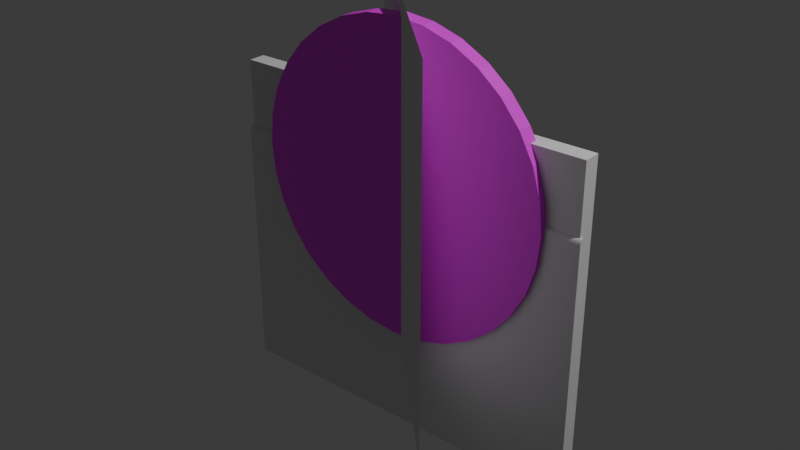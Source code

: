 # Source: mediaquesadilla4.blend  (saved by Blender 4.1.24; exported with 4.5.12 LTS)
import bpy
from mathutils import Matrix  # noqa: F401  (used for matrix-valued properties, if any)

bpy.ops.wm.read_factory_settings(use_empty=True)
scene = bpy.context.scene
scene.name = 'Scene'

# ---- collections
col_collection = bpy.data.collections.new('Collection'); scene.collection.children.link(col_collection)

# ---- images (referenced by path relative to the original .blend; pixels are not part of the script)
import os
ASSET_DIR = os.environ.get("B2B_ASSET_DIR", "")  # directory of the original .blend (textures are referenced by path, not embedded)
HERE = os.path.dirname(os.path.abspath(__file__))  # packed textures are extracted next to this script under _unpacked/

def load_image(name, relpath, width, height, colorspace="sRGB"):
    """Load a texture the original file referenced (path relative to the .blend, or extracted next to this script)."""
    p = next((c for c in (os.path.join(HERE, relpath), os.path.join(ASSET_DIR, relpath)) if relpath and os.path.exists(c)), "")
    if p:
        img = bpy.data.images.load(p, check_existing=True)
        img.name = name
    else:  # same state as the original file: an image datablock whose file is absent (Cycles renders it pink)
        img = bpy.data.images.new(name, width, height)
        img.source = "FILE"
        img.filepath = "//" + (relpath or name)
    img.colorspace_settings.name = colorspace
    return img
img_1_png = load_image('1.png', '1.png', 1024, 1024, 'sRGB')
img_4_png = load_image('4.png', '4.png', 1024, 1024, 'sRGB')

# ---- materials (node trees are filled in below, after node groups)
mat_material = bpy.data.materials.new('Material')
mat_material.use_transparent_shadow = False
mat_material_002 = bpy.data.materials.new('Material.002')
mat_material_002.use_transparent_shadow = False

# ---- material node trees
mat_material.use_nodes = True; mat_material.node_tree.nodes.clear()
_N = mat_material.node_tree.nodes; _L = mat_material.node_tree.links
n0 = _N.new('ShaderNodeBsdfPrincipled'); n0.name = 'Principled BSDF'; n0.location = (10, 300)
n1 = _N.new('ShaderNodeOutputMaterial'); n1.name = 'Material Output'; n1.location = (300, 300)
n2 = _N.new('ShaderNodeTexImage'); n2.name = 'Image Texture'; n2.location = (-280, 275)
n2.image = img_1_png
_L.new(n0.outputs[0], n1.inputs[0])
_L.new(n2.outputs[0], n0.inputs[0])
n1.is_active_output = True
mat_material_002.use_nodes = True; mat_material_002.node_tree.nodes.clear()
_N = mat_material_002.node_tree.nodes; _L = mat_material_002.node_tree.links
n0 = _N.new('ShaderNodeBsdfPrincipled'); n0.name = 'Principled BSDF'; n0.location = (10, 300)
n1 = _N.new('ShaderNodeOutputMaterial'); n1.name = 'Material Output'; n1.location = (300, 300)
n2 = _N.new('ShaderNodeTexImage'); n2.name = 'Image Texture'; n2.location = (-280, 275)
n2.image = img_4_png
_L.new(n0.outputs[0], n1.inputs[0])
_L.new(n2.outputs[0], n0.inputs[0])
n1.is_active_output = True

# ---- world
world_world = bpy.data.worlds.new('World'); scene.world = world_world
world_world.use_nodes = True; world_world.node_tree.nodes.clear()
_N = world_world.node_tree.nodes; _L = world_world.node_tree.links
n0 = _N.new('ShaderNodeOutputWorld'); n0.name = 'World Output'; n0.location = (300, 300)
n1 = _N.new('ShaderNodeBackground'); n1.name = 'Background'; n1.location = (10, 300)
n1.inputs[0].default_value = (0.05088, 0.05088, 0.05088, 1.0)
_L.new(n1.outputs[0], n0.inputs[0])
n0.is_active_output = True
world_world.color = (0.05088, 0.05088, 0.05088)
world_world.use_sun_shadow = False
world_world.sun_shadow_jitter_overblur = 0.0

# ---- lights
light_light = bpy.data.lights.new('Light', 'POINT')
light_light.transmission_factor = 0.0
light_light.energy = 1000.0
light_light.shadow_soft_size = 0.1
light_light.shadow_maximum_resolution = 0.006
light_light.use_absolute_resolution = True

# ---- meshes
me_plane = bpy.data.meshes.new('Plane')
me_plane.from_pydata([(-1.0, -1.0, 0.0), (1.0, -1.0, 0.0), (-1.0, 1.0, 0.0), (1.0, 1.0, 0.0)], [], [(0, 1, 3, 2)])
_uv = me_plane.uv_layers.new(name='UVMap')
_uv.uv.foreach_set('vector', [0.0, 0.0, 1.0, 0.0, 1.0, 1.0, 0.0, 1.0])
me_plane.update()
me_cylinder_003 = bpy.data.meshes.new('Cylinder.003')
me_cylinder_003.from_pydata([(0.0, 1.0, 0.0489), (0.0, 1.0, -0.0489), (0.1951, 0.9808, 0.0489), (0.1951, 0.9808, -0.0489), (0.3827, 0.9239, 0.0489), (0.3827, 0.9239, -0.0489), (0.5556, 0.8315, 0.0489), (0.5556, 0.8315, -0.0489), (0.7071, 0.7071, 0.0489), (0.7071, 0.7071, -0.0489), (0.8315, 0.5556, 0.0489), (0.8315, 0.5556, -0.0489), (0.9239, 0.3827, 0.0489), (0.9239, 0.3827, -0.0489), (0.9808, 0.1951, 0.0489), (0.9808, 0.1951, -0.0489), (1.0, 7.919e-08, 0.0489), (1.0, -7.919e-08, -0.0489), (0.9808, -0.1951, 0.0489), (0.9808, -0.1951, -0.0489), (0.9239, -0.3827, 0.0489), (0.9239, -0.3827, -0.0489), (0.8315, -0.5556, 0.0489), (0.8315, -0.5556, -0.0489), (0.7071, -0.7071, 0.0489), (0.7071, -0.7071, -0.0489), (0.5556, -0.8315, 0.0489), (0.5556, -0.8315, -0.0489), (0.3827, -0.9239, 0.0489), (0.3827, -0.9239, -0.0489), (0.1951, -0.9808, 0.0489), (0.1951, -0.9808, -0.0489), (0.0, -1.0, 0.0489), (0.0, -1.0, -0.0489), (-0.1951, -0.9808, 0.0489), (-0.1951, -0.9808, -0.0489), (-0.3827, -0.9239, 0.0489), (-0.3827, -0.9239, -0.0489), (-0.5556, -0.8315, 0.0489), (-0.5556, -0.8315, -0.0489), (-0.7071, -0.7071, 0.0489), (-0.7071, -0.7071, -0.0489), (-0.8315, -0.5556, 0.0489), (-0.8315, -0.5556, -0.0489), (-0.9239, -0.3827, 0.0489), (-0.9239, -0.3827, -0.0489), (-0.9808, -0.1951, 0.0489), (-0.9808, -0.1951, -0.0489), (-1.0, 7.919e-08, 0.0489), (-1.0, -7.919e-08, -0.0489), (-0.9808, 0.1951, 0.0489), (-0.9808, 0.1951, -0.0489), (-0.9239, 0.3827, 0.0489), (-0.9239, 0.3827, -0.0489), (-0.8315, 0.5556, 0.0489), (-0.8315, 0.5556, -0.0489), (-0.7071, 0.7071, 0.0489), (-0.7071, 0.7071, -0.0489), (-0.5556, 0.8315, 0.0489), (-0.5556, 0.8315, -0.0489), (-0.3827, 0.9239, 0.0489), (-0.3827, 0.9239, -0.0489), (-0.1951, 0.9808, 0.0489), (-0.1951, 0.9808, -0.0489)], [], [(0, 1, 3, 2), (2, 3, 5, 4), (4, 5, 7, 6), (6, 7, 9, 8), (8, 9, 11, 10), (10, 11, 13, 12), (12, 13, 15, 14), (14, 15, 17, 16), (16, 17, 19, 18), (18, 19, 21, 20), (20, 21, 23, 22), (22, 23, 25, 24), (24, 25, 27, 26), (26, 27, 29, 28), (28, 29, 31, 30), (30, 31, 33, 32), (32, 33, 35, 34), (34, 35, 37, 36), (36, 37, 39, 38), (38, 39, 41, 40), (40, 41, 43, 42), (42, 43, 45, 44), (44, 45, 47, 46), (46, 47, 49, 48), (48, 49, 51, 50), (50, 51, 53, 52), (52, 53, 55, 54), (54, 55, 57, 56), (56, 57, 59, 58), (58, 59, 61, 60), (3, 1, 63, 61, 59, 57, 55, 53, 51, 49, 47, 45, 43, 41, 39, 37, 35, 33, 31, 29, 27, 25, 23, 21, 19, 17, 15, 13, 11, 9, 7, 5), (60, 61, 63, 62), (62, 63, 1, 0), (0, 2, 4, 6, 8, 10, 12, 14, 16, 18, 20, 22, 24, 26, 28, 30, 32, 34, 36, 38, 40, 42, 44, 46, 48, 50, 52, 54, 56, 58, 60, 62)])
_uv = me_cylinder_003.uv_layers.new(name='UVMap')
_uv.uv.foreach_set('vector', [0.5, 0.5244, 0.5, 0.4756, 0.5975, 0.4756, 0.5975, 0.5244, 0.5975, 0.5244, 0.5975, 0.4756, 0.6913, 0.4756, 0.6913, 0.5244, 0.6913, 0.5244, 0.6913, 0.4756, 0.7778, 0.4756, 0.7778, 0.5244, 0.7778, 0.5244, 0.7778, 0.4756, 0.8536, 0.4756, 0.8536, 0.5244, 0.8536, 0.5244, 0.8536, 0.4756, 0.7778, 0.4756, 0.7778, 0.5244, 0.7778, 0.5244, 0.7778, 0.4756, 0.6913, 0.4756, 0.6913, 0.5244, 0.6913, 0.5244, 0.6913, 0.4756, 0.5975, 0.4756, 0.5975, 0.5244, 0.5975, 0.5244, 0.5975, 0.4756, 0.5, 0.4756, 0.5, 0.5244, 0.5, 0.5244, 0.5, 0.4756, 0.4025, 0.4756, 0.4025, 0.5244, 0.4025, 0.5244, 0.4025, 0.4756, 0.3087, 0.4756, 0.3087, 0.5244, 0.3087, 0.5244, 0.3087, 0.4756, 0.2222, 0.4756, 0.2222, 0.5244, 0.2222, 0.5244, 0.2222, 0.4756, 0.1464, 0.4756, 0.1464, 0.5244, 0.8536, 0.5244, 0.8536, 0.4756, 0.7778, 0.4756, 0.7778, 0.5244, 0.7778, 0.5244, 0.7778, 0.4756, 0.6913, 0.4756, 0.6913, 0.5244, 0.6913, 0.5244, 0.6913, 0.4756, 0.5975, 0.4756, 0.5975, 0.5244, 0.5975, 0.5244, 0.5975, 0.4756, 0.5, 0.4756, 0.5, 0.5244, 0.5, 0.5244, 0.5, 0.4756, 0.4025, 0.4756, 0.4025, 0.5244, 0.4025, 0.5244, 0.4025, 0.4756, 0.3087, 0.4756, 0.3087, 0.5244, 0.3087, 0.5244, 0.3087, 0.4756, 0.2222, 0.4756, 0.2222, 0.5244, 0.2222, 0.5244, 0.2222, 0.4756, 0.1464, 0.4756, 0.1464, 0.5244, 0.1464, 0.5244, 0.1464, 0.4756, 0.2222, 0.4756, 0.2222, 0.5244, 0.2222, 0.5244, 0.2222, 0.4756, 0.3087, 0.4756, 0.3087, 0.5244, 0.3087, 0.5244, 0.3087, 0.4756, 0.4025, 0.4756, 0.4025, 0.5244, 0.4025, 0.5244, 0.4025, 0.4756, 0.5, 0.4756, 0.5, 0.5244, 0.5, 0.5244, 0.5, 0.4756, 0.5975, 0.4756, 0.5975, 0.5244, 0.5975, 0.5244, 0.5975, 0.4756, 0.6913, 0.4756, 0.6913, 0.5244, 0.6913, 0.5244, 0.6913, 0.4756, 0.7778, 0.4756, 0.7778, 0.5244, 0.7778, 0.5244, 0.7778, 0.4756, 0.8536, 0.4756, 0.8536, 0.5244, 0.1464, 0.5244, 0.1464, 0.4756, 0.2222, 0.4756, 0.2222, 0.5244, 0.2222, 0.5244, 0.2222, 0.4756, 0.3087, 0.4756, 0.3087, 0.5244, 0.5975, 0.9904, 0.5, 1.0, 0.4025, 0.9904, 0.3087, 0.9619, 0.2222, 0.9157, 0.1464, 0.8536, 0.08427, 0.7778, 0.03806, 0.6913, 0.009607, 0.5975, 5.96e-08, 0.5, 0.009607, 0.4025, 0.03806, 0.3087, 0.08427, 0.2222, 0.1464, 0.1464, 0.2222, 0.08427, 0.3087, 0.03806, 0.4025, 0.009607, 0.5, 0.0, 0.5975, 0.009607, 0.6913, 0.03806, 0.7778, 0.08427, 0.8536, 0.1464, 0.9157, 0.2222, 0.9619, 0.3087, 0.9904, 0.4025, 1.0, 0.5, 0.9904, 0.5975, 0.9619, 0.6913, 0.9157, 0.7778, 0.8536, 0.8536, 0.7778, 0.9157, 0.6913, 0.9619, 0.3087, 0.5244, 0.3087, 0.4756, 0.4025, 0.4756, 0.4025, 0.5244, 0.4025, 0.5244, 0.4025, 0.4756, 0.5, 0.4756, 0.5, 0.5244, 0.5, 1.0, 0.5975, 0.9904, 0.6913, 0.9619, 0.7778, 0.9157, 0.8536, 0.8536, 0.9157, 0.7778, 0.9619, 0.6913, 0.9904, 0.5975, 1.0, 0.5, 0.9904, 0.4025, 0.9619, 0.3087, 0.9157, 0.2222, 0.8536, 0.1464, 0.7778, 0.08427, 0.6913, 0.03806, 0.5975, 0.009607, 0.5, 8.941e-08, 0.4025, 0.009607, 0.3087, 0.03806, 0.2222, 0.08427, 0.1464, 0.1464, 0.08427, 0.2222, 0.03806, 0.3087, 0.009607, 0.4025, 5.96e-08, 0.5, 0.009607, 0.5975, 0.03806, 0.6913, 0.08427, 0.7778, 0.1464, 0.8536, 0.2222, 0.9157, 0.3087, 0.9619, 0.4025, 0.9904])
me_cylinder_003.materials.append(mat_material)
me_cylinder_003.update()
me_cylinder_004 = bpy.data.meshes.new('Cylinder.004')
me_cylinder_004.from_pydata([(-34.16, 1.0, -1.0), (-34.16, 1.0, 1.0), (-33.96, 0.9808, -1.0), (-33.96, 0.9808, 1.0), (0.3827, 0.9239, -1.0), (0.3827, 0.9239, 1.0), (0.5556, 0.8315, -1.0), (0.5556, 0.8315, 1.0), (0.7071, 0.7071, -1.0), (0.7071, 0.7071, 1.0), (0.8315, 0.5556, -1.0), (0.8315, 0.5556, 1.0), (0.9239, 0.3827, -1.0), (0.9239, 0.3827, 1.0), (0.9808, 0.1951, -1.0), (0.9808, 0.1951, 1.0), (1.0, 0.0, -1.0), (1.0, 0.0, 1.0), (0.9808, -0.1951, -1.0), (0.9808, -0.1951, 1.0), (0.9239, -0.3827, -1.0), (0.9239, -0.3827, 1.0), (0.8315, -0.5556, -1.0), (0.8315, -0.5556, 1.0), (0.7071, -0.7071, -1.0), (0.7071, -0.7071, 1.0), (0.5556, -0.8315, -1.0), (0.5556, -0.8315, 1.0), (0.3827, -0.9239, -1.0), (0.3827, -0.9239, 1.0), (-33.96, -0.9808, -1.0), (-33.96, -0.9808, 1.0), (-34.16, -1.0, -1.0), (-34.16, -1.0, 1.0), (-34.35, -0.9808, -1.0), (-34.35, -0.9808, 1.0), (-34.54, -0.9239, -1.0), (-34.54, -0.9239, 1.0), (-34.71, -0.8315, -1.0), (-34.71, -0.8315, 1.0), (-34.86, -0.7071, -1.0), (-34.86, -0.7071, 1.0), (-34.99, -0.5556, -1.0), (-34.99, -0.5556, 1.0), (-35.08, -0.3827, -1.0), (-35.08, -0.3827, 1.0), (-35.14, -0.1951, -1.0), (-35.14, -0.1951, 1.0), (-35.16, 0.0, -1.0), (-35.16, 0.0, 1.0), (-35.14, 0.1951, -1.0), (-35.14, 0.1951, 1.0), (-35.08, 0.3827, -1.0), (-35.08, 0.3827, 1.0), (-34.99, 0.5556, -1.0), (-34.99, 0.5556, 1.0), (-34.86, 0.7071, -1.0), (-34.86, 0.7071, 1.0), (-34.71, 0.8315, -1.0), (-34.71, 0.8315, 1.0), (-34.54, 0.9239, -1.0), (-34.54, 0.9239, 1.0), (-34.35, 0.9808, -1.0), (-34.35, 0.9808, 1.0)], [], [(0, 1, 3, 2), (2, 3, 5, 4), (4, 5, 7, 6), (6, 7, 9, 8), (8, 9, 11, 10), (10, 11, 13, 12), (12, 13, 15, 14), (14, 15, 17, 16), (16, 17, 19, 18), (18, 19, 21, 20), (20, 21, 23, 22), (22, 23, 25, 24), (24, 25, 27, 26), (26, 27, 29, 28), (28, 29, 31, 30), (30, 31, 33, 32), (32, 33, 35, 34), (34, 35, 37, 36), (36, 37, 39, 38), (38, 39, 41, 40), (40, 41, 43, 42), (42, 43, 45, 44), (44, 45, 47, 46), (46, 47, 49, 48), (48, 49, 51, 50), (50, 51, 53, 52), (52, 53, 55, 54), (54, 55, 57, 56), (56, 57, 59, 58), (58, 59, 61, 60), (3, 1, 63, 61, 59, 57, 55, 53, 51, 49, 47, 45, 43, 41, 39, 37, 35, 33, 31, 29, 27, 25, 23, 21, 19, 17, 15, 13, 11, 9, 7, 5), (60, 61, 63, 62), (62, 63, 1, 0), (0, 2, 4, 6, 8, 10, 12, 14, 16, 18, 20, 22, 24, 26, 28, 30, 32, 34, 36, 38, 40, 42, 44, 46, 48, 50, 52, 54, 56, 58, 60, 62)])
_uv = me_cylinder_004.uv_layers.new(name='UVMap')
_uv.uv.foreach_set('vector', [1.0, 0.5, 1.0, 1.0, 0.9688, 1.0, 0.9688, 0.5, 0.999, 0.001001, 0.001001, 0.001001, 0.001001, 0.999, 0.999, 0.999, 0.9375, 0.5, 0.9375, 1.0, 0.9062, 1.0, 0.9062, 0.5, 0.9062, 0.5, 0.9062, 1.0, 0.875, 1.0, 0.875, 0.5, 0.875, 0.5, 0.875, 1.0, 0.8438, 1.0, 0.8438, 0.5, 0.8438, 0.5, 0.8438, 1.0, 0.8125, 1.0, 0.8125, 0.5, 0.8125, 0.5, 0.8125, 1.0, 0.7812, 1.0, 0.7812, 0.5, 0.7812, 0.5, 0.7812, 1.0, 0.75, 1.0, 0.75, 0.5, 0.75, 0.5, 0.75, 1.0, 0.7188, 1.0, 0.7188, 0.5, 0.7188, 0.5, 0.7188, 1.0, 0.6875, 1.0, 0.6875, 0.5, 0.6875, 0.5, 0.6875, 1.0, 0.6562, 1.0, 0.6562, 0.5, 0.6562, 0.5, 0.6562, 1.0, 0.625, 1.0, 0.625, 0.5, 0.625, 0.5, 0.625, 1.0, 0.5938, 1.0, 0.5938, 0.5, 0.5938, 0.5, 0.5938, 1.0, 0.5625, 1.0, 0.5625, 0.5, 0.999, 0.001001, 0.001001, 0.001001, 0.001001, 0.999, 0.999, 0.999, 0.5312, 0.5, 0.5312, 1.0, 0.5, 1.0, 0.5, 0.5, 0.5, 0.5, 0.5, 1.0, 0.4688, 1.0, 0.4688, 0.5, 0.4688, 0.5, 0.4688, 1.0, 0.4375, 1.0, 0.4375, 0.5, 0.4375, 0.5, 0.4375, 1.0, 0.4062, 1.0, 0.4062, 0.5, 0.4062, 0.5, 0.4062, 1.0, 0.375, 1.0, 0.375, 0.5, 0.375, 0.5, 0.375, 1.0, 0.3438, 1.0, 0.3438, 0.5, 0.3438, 0.5, 0.3438, 1.0, 0.3125, 1.0, 0.3125, 0.5, 0.3125, 0.5, 0.3125, 1.0, 0.2812, 1.0, 0.2812, 0.5, 0.2812, 0.5, 0.2812, 1.0, 0.25, 1.0, 0.25, 0.5, 0.25, 0.5, 0.25, 1.0, 0.2188, 1.0, 0.2188, 0.5, 0.2188, 0.5, 0.2188, 1.0, 0.1875, 1.0, 0.1875, 0.5, 0.1875, 0.5, 0.1875, 1.0, 0.1562, 1.0, 0.1562, 0.5, 0.1562, 0.5, 0.1562, 1.0, 0.125, 1.0, 0.125, 0.5, 0.125, 0.5, 0.125, 1.0, 0.09375, 1.0, 0.09375, 0.5, 0.09375, 0.5, 0.09375, 1.0, 0.0625, 1.0, 0.0625, 0.5, 0.2968, 0.4854, 0.25, 0.49, 0.2032, 0.4854, 0.1582, 0.4717, 0.1167, 0.4496, 0.08029, 0.4197, 0.05045, 0.3833, 0.02827, 0.3418, 0.01461, 0.2968, 0.01, 0.25, 0.01461, 0.2032, 0.02827, 0.1582, 0.05045, 0.1167, 0.08029, 0.08029, 0.1167, 0.05045, 0.1582, 0.02827, 0.2032, 0.01461, 0.25, 0.01, 0.2968, 0.01461, 0.3418, 0.02827, 0.3833, 0.05045, 0.4197, 0.08029, 0.4496, 0.1167, 0.4717, 0.1582, 0.4854, 0.2032, 0.49, 0.25, 0.4854, 0.2968, 0.4717, 0.3418, 0.4496, 0.3833, 0.4197, 0.4197, 0.3833, 0.4496, 0.3418, 0.4717, 0.0625, 0.5, 0.0625, 1.0, 0.03125, 1.0, 0.03125, 0.5, 0.03125, 0.5, 0.03125, 1.0, 0.0, 1.0, 0.0, 0.5, 0.75, 0.49, 0.7968, 0.4854, 0.8418, 0.4717, 0.8833, 0.4496, 0.9197, 0.4197, 0.9496, 0.3833, 0.9717, 0.3418, 0.9854, 0.2968, 0.99, 0.25, 0.9854, 0.2032, 0.9717, 0.1582, 0.9496, 0.1167, 0.9197, 0.08029, 0.8833, 0.05045, 0.8418, 0.02827, 0.7968, 0.01461, 0.75, 0.01, 0.7032, 0.01461, 0.6582, 0.02827, 0.6167, 0.05045, 0.5803, 0.08029, 0.5504, 0.1167, 0.5283, 0.1582, 0.5146, 0.2032, 0.51, 0.25, 0.5146, 0.2968, 0.5283, 0.3418, 0.5504, 0.3833, 0.5803, 0.4197, 0.6167, 0.4496, 0.6582, 0.4717, 0.7032, 0.4854])
me_cylinder_004.materials.append(mat_material_002)
me_cylinder_004.update()
me_cylinder_005 = bpy.data.meshes.new('Cylinder.005')
me_cylinder_005.from_pydata([(-34.16, 1.0, -1.0), (-34.16, 1.0, 1.0), (-33.96, 0.9808, -1.0), (-33.96, 0.9808, 1.0), (0.3827, 0.9239, -1.0), (0.3827, 0.9239, 1.0), (0.5556, 0.8315, -1.0), (0.5556, 0.8315, 1.0), (0.7071, 0.7071, -1.0), (0.7071, 0.7071, 1.0), (0.8315, 0.5556, -1.0), (0.8315, 0.5556, 1.0), (0.9239, 0.3827, -1.0), (0.9239, 0.3827, 1.0), (0.9808, 0.1951, -1.0), (0.9808, 0.1951, 1.0), (1.0, 0.0, -1.0), (1.0, 0.0, 1.0), (0.9808, -0.1951, -1.0), (0.9808, -0.1951, 1.0), (0.9239, -0.3827, -1.0), (0.9239, -0.3827, 1.0), (0.8315, -0.5556, -1.0), (0.8315, -0.5556, 1.0), (0.7071, -0.7071, -1.0), (0.7071, -0.7071, 1.0), (0.5556, -0.8315, -1.0), (0.5556, -0.8315, 1.0), (0.3827, -0.9239, -1.0), (0.3827, -0.9239, 1.0), (-33.96, -0.9808, -1.0), (-33.96, -0.9808, 1.0), (-34.16, -1.0, -1.0), (-34.16, -1.0, 1.0), (-34.35, -0.9808, -1.0), (-34.35, -0.9808, 1.0), (-34.54, -0.9239, -1.0), (-34.54, -0.9239, 1.0), (-34.71, -0.8315, -1.0), (-34.71, -0.8315, 1.0), (-34.86, -0.7071, -1.0), (-34.86, -0.7071, 1.0), (-34.99, -0.5556, -1.0), (-34.99, -0.5556, 1.0), (-35.08, -0.3827, -1.0), (-35.08, -0.3827, 1.0), (-35.14, -0.1951, -1.0), (-35.14, -0.1951, 1.0), (-35.16, 0.0, -1.0), (-35.16, 0.0, 1.0), (-35.14, 0.1951, -1.0), (-35.14, 0.1951, 1.0), (-35.08, 0.3827, -1.0), (-35.08, 0.3827, 1.0), (-34.99, 0.5556, -1.0), (-34.99, 0.5556, 1.0), (-34.86, 0.7071, -1.0), (-34.86, 0.7071, 1.0), (-34.71, 0.8315, -1.0), (-34.71, 0.8315, 1.0), (-34.54, 0.9239, -1.0), (-34.54, 0.9239, 1.0), (-34.35, 0.9808, -1.0), (-34.35, 0.9808, 1.0)], [], [(0, 1, 3, 2), (2, 3, 5, 4), (4, 5, 7, 6), (6, 7, 9, 8), (8, 9, 11, 10), (10, 11, 13, 12), (12, 13, 15, 14), (14, 15, 17, 16), (16, 17, 19, 18), (18, 19, 21, 20), (20, 21, 23, 22), (22, 23, 25, 24), (24, 25, 27, 26), (26, 27, 29, 28), (28, 29, 31, 30), (30, 31, 33, 32), (32, 33, 35, 34), (34, 35, 37, 36), (36, 37, 39, 38), (38, 39, 41, 40), (40, 41, 43, 42), (42, 43, 45, 44), (44, 45, 47, 46), (46, 47, 49, 48), (48, 49, 51, 50), (50, 51, 53, 52), (52, 53, 55, 54), (54, 55, 57, 56), (56, 57, 59, 58), (58, 59, 61, 60), (3, 1, 63, 61, 59, 57, 55, 53, 51, 49, 47, 45, 43, 41, 39, 37, 35, 33, 31, 29, 27, 25, 23, 21, 19, 17, 15, 13, 11, 9, 7, 5), (60, 61, 63, 62), (62, 63, 1, 0), (0, 2, 4, 6, 8, 10, 12, 14, 16, 18, 20, 22, 24, 26, 28, 30, 32, 34, 36, 38, 40, 42, 44, 46, 48, 50, 52, 54, 56, 58, 60, 62)])
_uv = me_cylinder_005.uv_layers.new(name='UVMap')
_uv.uv.foreach_set('vector', [1.0, 0.5, 1.0, 1.0, 0.9688, 1.0, 0.9688, 0.5, 0.9688, 0.5, 0.9688, 1.0, 0.9375, 1.0, 0.9375, 0.5, 0.9375, 0.5, 0.9375, 1.0, 0.9062, 1.0, 0.9062, 0.5, 0.9062, 0.5, 0.9062, 1.0, 0.875, 1.0, 0.875, 0.5, 0.875, 0.5, 0.875, 1.0, 0.8438, 1.0, 0.8438, 0.5, 0.8438, 0.5, 0.8438, 1.0, 0.8125, 1.0, 0.8125, 0.5, 0.8125, 0.5, 0.8125, 1.0, 0.7812, 1.0, 0.7812, 0.5, 0.7812, 0.5, 0.7812, 1.0, 0.75, 1.0, 0.75, 0.5, 0.75, 0.5, 0.75, 1.0, 0.7188, 1.0, 0.7188, 0.5, 0.7188, 0.5, 0.7188, 1.0, 0.6875, 1.0, 0.6875, 0.5, 0.6875, 0.5, 0.6875, 1.0, 0.6562, 1.0, 0.6562, 0.5, 0.6562, 0.5, 0.6562, 1.0, 0.625, 1.0, 0.625, 0.5, 0.625, 0.5, 0.625, 1.0, 0.5938, 1.0, 0.5938, 0.5, 0.5938, 0.5, 0.5938, 1.0, 0.5625, 1.0, 0.5625, 0.5, 0.5625, 0.5, 0.5625, 1.0, 0.5312, 1.0, 0.5312, 0.5, 0.5312, 0.5, 0.5312, 1.0, 0.5, 1.0, 0.5, 0.5, 0.5, 0.5, 0.5, 1.0, 0.4688, 1.0, 0.4688, 0.5, 0.4688, 0.5, 0.4688, 1.0, 0.4375, 1.0, 0.4375, 0.5, 0.4375, 0.5, 0.4375, 1.0, 0.4062, 1.0, 0.4062, 0.5, 0.4062, 0.5, 0.4062, 1.0, 0.375, 1.0, 0.375, 0.5, 0.375, 0.5, 0.375, 1.0, 0.3438, 1.0, 0.3438, 0.5, 0.3438, 0.5, 0.3438, 1.0, 0.3125, 1.0, 0.3125, 0.5, 0.3125, 0.5, 0.3125, 1.0, 0.2812, 1.0, 0.2812, 0.5, 0.2812, 0.5, 0.2812, 1.0, 0.25, 1.0, 0.25, 0.5, 0.25, 0.5, 0.25, 1.0, 0.2188, 1.0, 0.2188, 0.5, 0.2188, 0.5, 0.2188, 1.0, 0.1875, 1.0, 0.1875, 0.5, 0.1875, 0.5, 0.1875, 1.0, 0.1562, 1.0, 0.1562, 0.5, 0.1562, 0.5, 0.1562, 1.0, 0.125, 1.0, 0.125, 0.5, 0.125, 0.5, 0.125, 1.0, 0.09375, 1.0, 0.09375, 0.5, 0.09375, 0.5, 0.09375, 1.0, 0.0625, 1.0, 0.0625, 0.5, 0.2968, 0.4854, 0.25, 0.49, 0.2032, 0.4854, 0.1582, 0.4717, 0.1167, 0.4496, 0.08029, 0.4197, 0.05045, 0.3833, 0.02827, 0.3418, 0.01461, 0.2968, 0.01, 0.25, 0.01461, 0.2032, 0.02827, 0.1582, 0.05045, 0.1167, 0.08029, 0.08029, 0.1167, 0.05045, 0.1582, 0.02827, 0.2032, 0.01461, 0.25, 0.01, 0.2968, 0.01461, 0.3418, 0.02827, 0.3833, 0.05045, 0.4197, 0.08029, 0.4496, 0.1167, 0.4717, 0.1582, 0.4854, 0.2032, 0.49, 0.25, 0.4854, 0.2968, 0.4717, 0.3418, 0.4496, 0.3833, 0.4197, 0.4197, 0.3833, 0.4496, 0.3418, 0.4717, 0.0625, 0.5, 0.0625, 1.0, 0.03125, 1.0, 0.03125, 0.5, 0.03125, 0.5, 0.03125, 1.0, 0.0, 1.0, 0.0, 0.5, 0.75, 0.49, 0.7968, 0.4854, 0.8418, 0.4717, 0.8833, 0.4496, 0.9197, 0.4197, 0.9496, 0.3833, 0.9717, 0.3418, 0.9854, 0.2968, 0.99, 0.25, 0.9854, 0.2032, 0.9717, 0.1582, 0.9496, 0.1167, 0.9197, 0.08029, 0.8833, 0.05045, 0.8418, 0.02827, 0.7968, 0.01461, 0.75, 0.01, 0.7032, 0.01461, 0.6582, 0.02827, 0.6167, 0.05045, 0.5803, 0.08029, 0.5504, 0.1167, 0.5283, 0.1582, 0.5146, 0.2032, 0.51, 0.25, 0.5146, 0.2968, 0.5283, 0.3418, 0.5504, 0.3833, 0.5803, 0.4197, 0.6167, 0.4496, 0.6582, 0.4717, 0.7032, 0.4854])
me_cylinder_005.update()
me_cube_002 = bpy.data.meshes.new('Cube.002')
me_cube_002.from_pydata([(-1.0, -1.0, -1.0), (-1.0, -1.0, 1.0), (-1.0, 1.0, -1.0), (-1.0, 1.0, 1.0), (1.0, -1.0, -1.0), (1.0, -1.0, 1.0), (1.0, 1.0, -1.0), (1.0, 1.0, 1.0)], [], [(0, 1, 3, 2), (2, 3, 7, 6), (6, 7, 5, 4), (4, 5, 1, 0), (2, 6, 4, 0), (7, 3, 1, 5)])
_uv = me_cube_002.uv_layers.new(name='UVMap')
_uv.uv.foreach_set('vector', [0.375, 0.0, 0.625, 0.0, 0.625, 0.25, 0.375, 0.25, 0.375, 0.25, 0.625, 0.25, 0.625, 0.5, 0.375, 0.5, 0.375, 0.5, 0.625, 0.5, 0.625, 0.75, 0.375, 0.75, 0.375, 0.75, 0.625, 0.75, 0.625, 1.0, 0.375, 1.0, 0.125, 0.5, 0.375, 0.5, 0.375, 0.75, 0.125, 0.75, 0.625, 0.5, 0.875, 0.5, 0.875, 0.75, 0.625, 0.75])
me_cube_002.update()

# ---- objects
ob_light = bpy.data.objects.new('Light', light_light)
ob_plane = bpy.data.objects.new('Plane', me_plane)
ob_cylinder_003 = bpy.data.objects.new('Cylinder.003', me_cylinder_003)
ob_tortilla = bpy.data.objects.new('Tortilla', me_cylinder_004)
ob_cylinder_005 = bpy.data.objects.new('Cylinder.005', me_cylinder_005)
ob_cube_002 = bpy.data.objects.new('Cube.002', me_cube_002)

# ---- transforms, parenting, visibility, modifiers, constraints
ob_light.location = (4.076, 1.005, 5.904)
ob_light.rotation_euler = (0.6503, 0.05522, 1.866)
ob_light.lock_rotations_4d = False
ob_light.empty_display_type = 'ARROWS'
ob_light.color = (0.0, 0.0, 0.0, 0.0)
ob_light.lineart.crease_threshold = 0.0
ob_plane.location = (0.0, 0.0, 0.0)
ob_plane.rotation_euler = (0.7854, -1.571, 0.0)
ob_cylinder_003.location = (0.0, 0.0, 0.0)
ob_cylinder_003.rotation_euler = (1.571, -0.0, 0.0)
ob_cylinder_003.scale = (-0.8961, -0.8961, 0.8961)
ob_tortilla.location = (0.0, 0.0, 0.00368)
ob_tortilla.rotation_euler = (-0.0, -1.571, 0.0)
ob_tortilla.scale = (0.04228, 0.02704, 1.041)
_m = ob_tortilla.modifiers.new('Boolean', 'BOOLEAN')
_m.object = ob_cylinder_005
_m = ob_tortilla.modifiers.new('Boolean.001', 'BOOLEAN')
_m.object = ob_cylinder_003
_m.operation = 'INTERSECT'
_m = ob_tortilla.modifiers.new('Boolean.002', 'BOOLEAN')
_m.object = ob_cube_002
ob_cylinder_005.location = (0.0, 0.0, -0.004601)
ob_cylinder_005.rotation_euler = (-0.0, -1.571, 0.0)
ob_cylinder_005.scale = (0.04238, 0.02027, 1.093)
ob_cube_002.location = (0.0, 0.04958, -0.4121)
ob_cube_002.scale = (1.079, 0.0502, 0.8417)

# ---- collection membership
col_collection.objects.link(ob_light)
col_collection.objects.link(ob_plane)
col_collection.objects.link(ob_cylinder_003)
col_collection.objects.link(ob_tortilla)
col_collection.objects.link(ob_cylinder_005)
col_collection.objects.link(ob_cube_002)

# ---- scene / render settings (as saved in the file)
scene.frame_start = 1; scene.frame_end = 250; scene.frame_set(1)
scene.render.engine = 'BLENDER_EEVEE_NEXT'
scene.cycles.sampling_pattern = 'TABULATED_SOBOL'
scene.eevee.ray_tracing_options.trace_max_roughness = 0.0
bpy.context.view_layer.update()

# ---- added for rendering (the .blend has no active camera): camera
cam_auto = bpy.data.cameras.new('AutoCamera')
cam_auto.lens = 50.0
cam_auto.sensor_width = 36.0
cam_auto.clip_end = 1000.0
ob_auto_camera = bpy.data.objects.new('AutoCamera', cam_auto)
scene.collection.objects.link(ob_auto_camera)
ob_auto_camera.location = (3.33592, -4.00311, 2.42144)
ob_auto_camera.rotation_euler = (1.09748, -7.21219e-08, 0.694738)
scene.camera = ob_auto_camera
bpy.context.view_layer.update()
